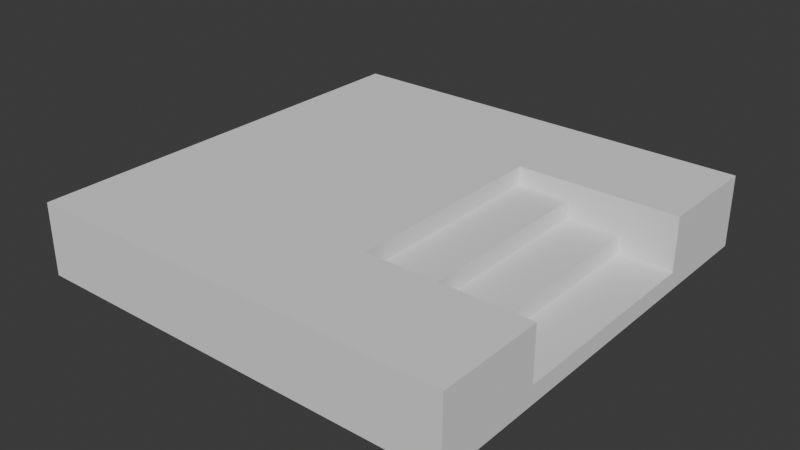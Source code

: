 # Source: ConcretePlatformStair.blend  (saved by Blender 4.2.66; exported with 4.5.12 LTS)
import bpy
from mathutils import Matrix  # noqa: F401  (used for matrix-valued properties, if any)

bpy.ops.wm.read_factory_settings(use_empty=True)
scene = bpy.context.scene
scene.name = 'Scene'

# ---- collections
col_collection = bpy.data.collections.new('Collection'); scene.collection.children.link(col_collection)

# ---- world
world_world = bpy.data.worlds.new('World'); scene.world = world_world
world_world.use_nodes = True; world_world.node_tree.nodes.clear()
_N = world_world.node_tree.nodes; _L = world_world.node_tree.links
n0 = _N.new('ShaderNodeOutputWorld'); n0.name = 'World Output'; n0.location = (300, 300)
n1 = _N.new('ShaderNodeBackground'); n1.name = 'Background'; n1.location = (10, 300)
n1.inputs[0].default_value = (0.05088, 0.05088, 0.05088, 1.0)
_L.new(n1.outputs[0], n0.inputs[0])
n0.is_active_output = True
world_world.color = (0.05088, 0.05088, 0.05088)
world_world.sun_shadow_jitter_overblur = 0.0

# ---- meshes
me_cube_001 = bpy.data.meshes.new('Cube.001')
me_cube_001.from_pydata([(-3.0, -3.0, -0.5), (-3.0, -3.0, 0.5), (-3.0, 3.0, -0.5), (-3.0, 3.0, 0.5), (3.0, -3.0, -0.5), (3.0, -3.0, 0.5), (3.0, 3.0, -0.5), (3.0, 3.0, 0.5), (-3.0, 0.0, -0.5), (-3.0, 0.0, 0.5), (3.0, 0.0, -0.5), (-3.0, -1.5, -0.5), (3.0, -1.5, 0.5), (-3.0, -1.5, 0.5), (3.0, -1.5, -0.5), (-3.0, 1.5, 0.5), (3.0, 1.5, -0.5), (-3.0, 1.5, -0.5), (3.0, 1.5, 0.5), (0.0, 3.0, -0.5), (0.0, 3.0, 0.5), (0.0, -3.0, -0.5), (0.0, -3.0, 0.5), (0.0, 0.0, 0.5), (0.0, 0.0, -0.5), (0.0, -1.5, 0.5), (0.0, -1.5, -0.5), (0.0, 1.5, -0.5), (0.0, 1.5, 0.5), (1.5, 3.0, 0.5), (1.5, -3.0, -0.5), (1.5, -1.5, 0.5), (1.5, 1.5, 0.5), (1.5, 3.0, -0.5), (1.5, -3.0, 0.5), (1.5, 0.0, -0.5), (1.5, -1.5, -0.5), (1.5, 1.5, -0.5), (2.25, 3.0, 0.5), (2.25, -3.0, -0.5), (2.25, -1.5, 0.5), (2.25, 1.5, 0.5), (2.25, 3.0, -0.5), (2.25, -3.0, 0.5), (2.25, 0.0, -0.5), (2.25, -1.5, -0.5), (2.25, 1.5, -0.5), (-3.0, -3.0, 0.0), (-3.0, 3.0, 0.0), (3.0, 3.0, 0.0), (3.0, -3.0, 0.0), (-3.0, 0.0, 0.0), (-3.0, -1.5, 0.0), (3.0, -1.5, 0.0), (3.0, 1.5, 0.0), (-3.0, 1.5, 0.0), (0.0, -3.0, 0.0), (0.0, 3.0, 0.0), (1.5, -3.0, 0.0), (1.5, 3.0, 0.0), (2.25, -3.0, 0.0), (2.25, 3.0, 0.0), (-3.0, 3.0, -0.25), (3.0, 3.0, -0.25), (3.0, -3.0, -0.25), (3.0, 0.0, -0.25), (-3.0, 0.0, -0.25), (-3.0, -1.5, -0.25), (3.0, -1.5, -0.25), (3.0, 1.5, -0.25), (-3.0, 1.5, -0.25), (0.0, -3.0, -0.25), (0.0, 3.0, -0.25), (1.5, -3.0, -0.25), (1.5, 3.0, -0.25), (2.25, -3.0, -0.25), (2.25, 3.0, -0.25), (-3.0, -3.0, -0.25), (-3.0, -3.0, 0.25), (-3.0, 3.0, 0.25), (3.0, 3.0, 0.25), (3.0, -3.0, 0.25), (-3.0, 0.0, 0.25), (-3.0, -1.5, 0.25), (3.0, -1.5, 0.25), (3.0, 1.5, 0.25), (-3.0, 1.5, 0.25), (0.0, -3.0, 0.25), (0.0, 3.0, 0.25), (1.5, -3.0, 0.25), (1.5, 3.0, 0.25), (2.25, -3.0, 0.25), (2.25, 3.0, 0.25), (0.75, 3.0, -0.5), (0.75, -3.0, 0.5), (0.75, 0.0, -0.5), (0.75, -1.5, -0.5), (0.75, 1.5, -0.5), (0.75, 3.0, 0.5), (0.75, -3.0, -0.5), (0.75, 0.0, 0.5), (0.75, -1.5, 0.5), (0.75, 1.5, 0.5), (0.75, 3.0, 0.0), (0.75, -3.0, 0.0), (0.75, -3.0, -0.25), (0.75, 3.0, -0.25), (0.75, 3.0, 0.25), (0.75, -3.0, 0.25), (2.25, -1.5, 0.25), (2.25, -1.5, 0.0), (2.25, -1.5, -0.25), (2.25, 0.0, 0.0), (2.25, 0.0, -0.25), (2.25, 1.5, 0.25), (2.25, 1.5, 0.0), (2.25, 1.5, -0.25), (1.5, -1.5, 0.25), (1.5, -1.5, 0.0), (1.5, -1.5, -0.25), (1.5, 0.0, 0.25), (1.5, 0.0, 0.0), (1.5, 0.0, -0.25), (1.5, 1.5, 0.25), (1.5, 1.5, 0.0), (1.5, 1.5, -0.25), (0.75, -1.5, -0.25), (0.75, -1.5, 0.0), (0.75, -1.5, 0.25), (0.75, 0.0, -0.25), (0.75, 0.0, 0.0), (0.75, 0.0, 0.25), (0.75, 1.5, -0.25), (0.75, 1.5, 0.0), (0.75, 1.5, 0.25)], [(116, 46), (113, 44), (111, 45), (119, 36), (118, 119), (122, 35), (121, 122), (125, 37), (124, 125), (96, 126), (126, 127), (127, 128), (95, 129), (129, 130), (130, 131), (97, 132), (132, 133), (133, 134)], [(86, 15, 3, 79), (92, 38, 7, 80), (84, 12, 5, 81), (87, 22, 1, 78), (45, 14, 4, 39), (25, 13, 1, 22), (28, 15, 9, 23), (46, 16, 10, 44), (83, 13, 9, 82), (78, 1, 13, 83), (23, 9, 13, 25), (44, 10, 14, 45), (80, 7, 18, 85), (42, 6, 16, 46), (20, 3, 15, 28), (82, 9, 15, 86), (98, 20, 28, 102), (2, 19, 27, 17), (8, 24, 26, 11), (100, 23, 25, 101), (17, 27, 24, 8), (102, 28, 23, 100), (101, 25, 22, 94), (11, 26, 21, 0), (108, 94, 22, 87), (79, 3, 20, 88), (91, 43, 34, 89), (40, 31, 34, 43), (38, 29, 32, 41), (93, 33, 37, 97), (95, 35, 36, 96), (97, 37, 35, 95), (96, 36, 30, 99), (107, 98, 29, 90), (7, 38, 41, 18), (12, 40, 43, 5), (81, 5, 43, 91), (33, 42, 46, 37), (35, 44, 45, 36), (37, 46, 44, 35), (36, 45, 39, 30), (90, 29, 38, 92), (74, 59, 61, 76), (64, 50, 60, 75), (106, 103, 59, 74), (75, 60, 58, 73), (62, 48, 57, 72), (105, 104, 56, 71), (66, 51, 55, 70), (63, 49, 54, 69), (77, 47, 52, 67), (67, 52, 51, 66), (71, 56, 47, 77), (68, 53, 50, 64), (76, 61, 49, 63), (70, 55, 48, 62), (17, 70, 62, 2), (42, 76, 63, 6), (14, 68, 64, 4), (21, 71, 77, 0), (16, 69, 65, 10), (11, 67, 66, 8), (0, 77, 67, 11), (10, 65, 68, 14), (6, 63, 69, 16), (8, 66, 70, 17), (99, 105, 71, 21), (2, 62, 72, 19), (39, 75, 73, 30), (93, 106, 74, 33), (4, 64, 75, 39), (33, 74, 76, 42), (59, 90, 92, 61), (50, 81, 91, 60), (103, 107, 90, 59), (60, 91, 89, 58), (48, 79, 88, 57), (104, 108, 87, 56), (51, 82, 86, 55), (49, 80, 85, 54), (47, 78, 83, 52), (52, 83, 82, 51), (56, 87, 78, 47), (53, 84, 81, 50), (61, 92, 80, 49), (55, 86, 79, 48), (58, 89, 108, 104), (57, 88, 107, 103), (19, 72, 106, 93), (30, 73, 105, 99), (73, 58, 104, 105), (72, 57, 103, 106), (88, 20, 98, 107), (26, 96, 99, 21), (27, 97, 95, 24), (24, 95, 96, 26), (19, 93, 97, 27), (89, 34, 94, 108), (31, 101, 94, 34), (29, 98, 102, 32), (65, 113, 111, 68), (69, 116, 113, 65), (68, 111, 110, 53), (111, 113, 112, 110), (113, 116, 115, 112), (69, 54, 115, 116), (115, 124, 121, 112), (112, 121, 118, 110), (110, 118, 117, 109), (115, 114, 123, 124), (118, 121, 120, 117), (121, 124, 123, 120), (134, 131, 120, 123), (120, 131, 128, 117), (101, 128, 131, 100), (102, 100, 131, 134), (102, 134, 123, 32), (32, 123, 114, 41), (41, 114, 85, 18), (54, 85, 114, 115), (101, 31, 117, 128), (31, 40, 109, 117), (53, 110, 109, 84), (40, 12, 84, 109)])
_uv = me_cube_001.uv_layers.new(name='UVMap')
_uv.uv.foreach_set('vector', [0.5275, 0.1287, 0.5073, 0.1287, 0.5073, 0.007317, 0.5275, 0.007317, 0.5275, 0.568, 0.5073, 0.568, 0.5073, 0.5073, 0.5275, 0.5073, 0.6231, 0.1287, 0.6028, 0.1287, 0.6028, 0.007317, 0.6231, 0.007317, 0.6231, 0.75, 0.6028, 0.75, 0.6028, 0.5073, 0.6231, 0.5073, 0.1287, 0.432, 0.1287, 0.4927, 0.007317, 0.4927, 0.007317, 0.432, 0.1287, 0.75, 0.1287, 0.9927, 0.007317, 0.9927, 0.007317, 0.75, 0.3713, 0.75, 0.3713, 0.9927, 0.25, 0.9927, 0.25, 0.75, 0.3713, 0.432, 0.3713, 0.4927, 0.25, 0.4927, 0.25, 0.432, 0.5275, 0.3713, 0.5073, 0.3713, 0.5073, 0.25, 0.5275, 0.25, 0.5275, 0.4927, 0.5073, 0.4927, 0.5073, 0.3713, 0.5275, 0.3713, 0.25, 0.75, 0.25, 0.9927, 0.1287, 0.9927, 0.1287, 0.75, 0.25, 0.432, 0.25, 0.4927, 0.1287, 0.4927, 0.1287, 0.432, 0.6231, 0.4927, 0.6028, 0.4927, 0.6028, 0.3713, 0.6231, 0.3713, 0.4927, 0.432, 0.4927, 0.4927, 0.3713, 0.4927, 0.3713, 0.432, 0.4927, 0.75, 0.4927, 0.9927, 0.3713, 0.9927, 0.3713, 0.75, 0.5275, 0.25, 0.5073, 0.25, 0.5073, 0.1287, 0.5275, 0.1287, 0.4927, 0.6893, 0.4927, 0.75, 0.3713, 0.75, 0.3713, 0.6893, 0.4927, 0.007317, 0.4927, 0.25, 0.3713, 0.25, 0.3713, 0.007317, 0.25, 0.007317, 0.25, 0.25, 0.1287, 0.25, 0.1287, 0.007317, 0.25, 0.6893, 0.25, 0.75, 0.1287, 0.75, 0.1287, 0.6893, 0.3713, 0.007317, 0.3713, 0.25, 0.25, 0.25, 0.25, 0.007317, 0.3713, 0.6893, 0.3713, 0.75, 0.25, 0.75, 0.25, 0.6893, 0.1287, 0.6893, 0.1287, 0.75, 0.007317, 0.75, 0.007317, 0.6893, 0.1287, 0.007317, 0.1287, 0.25, 0.007317, 0.25, 0.007317, 0.007317, 0.6231, 0.8107, 0.6028, 0.8107, 0.6028, 0.75, 0.6231, 0.75, 0.5275, 0.9927, 0.5073, 0.9927, 0.5073, 0.75, 0.5275, 0.75, 0.6231, 0.932, 0.6028, 0.932, 0.6028, 0.8713, 0.6231, 0.8713, 0.1287, 0.568, 0.1287, 0.6287, 0.007317, 0.6287, 0.007317, 0.568, 0.4927, 0.568, 0.4927, 0.6287, 0.3713, 0.6287, 0.3713, 0.568, 0.4927, 0.3107, 0.4927, 0.3713, 0.3713, 0.3713, 0.3713, 0.3107, 0.25, 0.3107, 0.25, 0.3713, 0.1287, 0.3713, 0.1287, 0.3107, 0.3713, 0.3107, 0.3713, 0.3713, 0.25, 0.3713, 0.25, 0.3107, 0.1287, 0.3107, 0.1287, 0.3713, 0.007317, 0.3713, 0.007317, 0.3107, 0.5275, 0.6893, 0.5073, 0.6893, 0.5073, 0.6287, 0.5275, 0.6287, 0.4927, 0.5073, 0.4927, 0.568, 0.3713, 0.568, 0.3713, 0.5073, 0.1287, 0.5073, 0.1287, 0.568, 0.007317, 0.568, 0.007317, 0.5073, 0.6231, 0.9927, 0.6028, 0.9927, 0.6028, 0.932, 0.6231, 0.932, 0.4927, 0.3713, 0.4927, 0.432, 0.3713, 0.432, 0.3713, 0.3713, 0.25, 0.3713, 0.25, 0.432, 0.1287, 0.432, 0.1287, 0.3713, 0.3713, 0.3713, 0.3713, 0.432, 0.25, 0.432, 0.25, 0.3713, 0.1287, 0.3713, 0.1287, 0.432, 0.007317, 0.432, 0.007317, 0.3713, 0.5275, 0.6287, 0.5073, 0.6287, 0.5073, 0.568, 0.5275, 0.568, 0.568, 0.6287, 0.5478, 0.6287, 0.5478, 0.568, 0.568, 0.568, 0.6635, 0.9927, 0.6433, 0.9927, 0.6433, 0.932, 0.6635, 0.932, 0.568, 0.6893, 0.5478, 0.6893, 0.5478, 0.6287, 0.568, 0.6287, 0.6635, 0.932, 0.6433, 0.932, 0.6433, 0.8713, 0.6635, 0.8713, 0.568, 0.9927, 0.5478, 0.9927, 0.5478, 0.75, 0.568, 0.75, 0.6635, 0.8107, 0.6433, 0.8107, 0.6433, 0.75, 0.6635, 0.75, 0.568, 0.25, 0.5478, 0.25, 0.5478, 0.1287, 0.568, 0.1287, 0.6635, 0.4927, 0.6433, 0.4927, 0.6433, 0.3713, 0.6635, 0.3713, 0.568, 0.4927, 0.5478, 0.4927, 0.5478, 0.3713, 0.568, 0.3713, 0.568, 0.3713, 0.5478, 0.3713, 0.5478, 0.25, 0.568, 0.25, 0.6635, 0.75, 0.6433, 0.75, 0.6433, 0.5073, 0.6635, 0.5073, 0.6635, 0.1287, 0.6433, 0.1287, 0.6433, 0.007317, 0.6635, 0.007317, 0.568, 0.568, 0.5478, 0.568, 0.5478, 0.5073, 0.568, 0.5073, 0.568, 0.1287, 0.5478, 0.1287, 0.5478, 0.007317, 0.568, 0.007317, 0.5882, 0.1287, 0.568, 0.1287, 0.568, 0.007317, 0.5882, 0.007317, 0.5882, 0.568, 0.568, 0.568, 0.568, 0.5073, 0.5882, 0.5073, 0.6837, 0.1287, 0.6635, 0.1287, 0.6635, 0.007317, 0.6837, 0.007317, 0.6837, 0.75, 0.6635, 0.75, 0.6635, 0.5073, 0.6837, 0.5073, 0.6837, 0.3713, 0.6635, 0.3713, 0.6635, 0.25, 0.6837, 0.25, 0.5882, 0.3713, 0.568, 0.3713, 0.568, 0.25, 0.5882, 0.25, 0.5882, 0.4927, 0.568, 0.4927, 0.568, 0.3713, 0.5882, 0.3713, 0.6837, 0.25, 0.6635, 0.25, 0.6635, 0.1287, 0.6837, 0.1287, 0.6837, 0.4927, 0.6635, 0.4927, 0.6635, 0.3713, 0.6837, 0.3713, 0.5882, 0.25, 0.568, 0.25, 0.568, 0.1287, 0.5882, 0.1287, 0.6837, 0.8107, 0.6635, 0.8107, 0.6635, 0.75, 0.6837, 0.75, 0.5882, 0.9927, 0.568, 0.9927, 0.568, 0.75, 0.5882, 0.75, 0.6837, 0.932, 0.6635, 0.932, 0.6635, 0.8713, 0.6837, 0.8713, 0.5882, 0.6893, 0.568, 0.6893, 0.568, 0.6287, 0.5882, 0.6287, 0.6837, 0.9927, 0.6635, 0.9927, 0.6635, 0.932, 0.6837, 0.932, 0.5882, 0.6287, 0.568, 0.6287, 0.568, 0.568, 0.5882, 0.568, 0.5478, 0.6287, 0.5275, 0.6287, 0.5275, 0.568, 0.5478, 0.568, 0.6433, 0.9927, 0.6231, 0.9927, 0.6231, 0.932, 0.6433, 0.932, 0.5478, 0.6893, 0.5275, 0.6893, 0.5275, 0.6287, 0.5478, 0.6287, 0.6433, 0.932, 0.6231, 0.932, 0.6231, 0.8713, 0.6433, 0.8713, 0.5478, 0.9927, 0.5275, 0.9927, 0.5275, 0.75, 0.5478, 0.75, 0.6433, 0.8107, 0.6231, 0.8107, 0.6231, 0.75, 0.6433, 0.75, 0.5478, 0.25, 0.5275, 0.25, 0.5275, 0.1287, 0.5478, 0.1287, 0.6433, 0.4927, 0.6231, 0.4927, 0.6231, 0.3713, 0.6433, 0.3713, 0.5478, 0.4927, 0.5275, 0.4927, 0.5275, 0.3713, 0.5478, 0.3713, 0.5478, 0.3713, 0.5275, 0.3713, 0.5275, 0.25, 0.5478, 0.25, 0.6433, 0.75, 0.6231, 0.75, 0.6231, 0.5073, 0.6433, 0.5073, 0.6433, 0.1287, 0.6231, 0.1287, 0.6231, 0.007317, 0.6433, 0.007317, 0.5478, 0.568, 0.5275, 0.568, 0.5275, 0.5073, 0.5478, 0.5073, 0.5478, 0.1287, 0.5275, 0.1287, 0.5275, 0.007317, 0.5478, 0.007317, 0.6433, 0.8713, 0.6231, 0.8713, 0.6231, 0.8107, 0.6433, 0.8107, 0.5478, 0.75, 0.5275, 0.75, 0.5275, 0.6893, 0.5478, 0.6893, 0.5882, 0.75, 0.568, 0.75, 0.568, 0.6893, 0.5882, 0.6893, 0.6837, 0.8713, 0.6635, 0.8713, 0.6635, 0.8107, 0.6837, 0.8107, 0.6635, 0.8713, 0.6433, 0.8713, 0.6433, 0.8107, 0.6635, 0.8107, 0.568, 0.75, 0.5478, 0.75, 0.5478, 0.6893, 0.568, 0.6893, 0.5275, 0.75, 0.5073, 0.75, 0.5073, 0.6893, 0.5275, 0.6893, 0.1287, 0.25, 0.1287, 0.3107, 0.007317, 0.3107, 0.007317, 0.25, 0.3713, 0.25, 0.3713, 0.3107, 0.25, 0.3107, 0.25, 0.25, 0.25, 0.25, 0.25, 0.3107, 0.1287, 0.3107, 0.1287, 0.25, 0.4927, 0.25, 0.4927, 0.3107, 0.3713, 0.3107, 0.3713, 0.25, 0.6231, 0.8713, 0.6028, 0.8713, 0.6028, 0.8107, 0.6231, 0.8107, 0.1287, 0.6287, 0.1287, 0.6893, 0.007317, 0.6893, 0.007317, 0.6287, 0.4927, 0.6287, 0.4927, 0.6893, 0.3713, 0.6893, 0.3713, 0.6287, 0.759, 0.6287, 0.6984, 0.6287, 0.6984, 0.5073, 0.759, 0.5073, 0.759, 0.75, 0.6984, 0.75, 0.6984, 0.6287, 0.759, 0.6287, 0.759, 0.007317, 0.759, 0.06799, 0.7388, 0.06799, 0.7388, 0.007317, 0.7939, 0.522, 0.7939, 0.6433, 0.7737, 0.6433, 0.7737, 0.522, 0.7939, 0.6433, 0.7939, 0.7646, 0.7737, 0.7646, 0.7737, 0.6433, 0.759, 0.4927, 0.7388, 0.4927, 0.7388, 0.432, 0.759, 0.432, 0.8344, 0.25, 0.7737, 0.25, 0.7737, 0.1287, 0.8344, 0.1287, 0.8344, 0.1287, 0.7737, 0.1287, 0.7737, 0.007317, 0.8344, 0.007317, 0.7388, 0.06799, 0.7388, 0.1287, 0.7186, 0.1287, 0.7186, 0.06799, 0.7388, 0.432, 0.7186, 0.432, 0.7186, 0.3713, 0.7388, 0.3713, 0.7388, 0.1287, 0.7388, 0.25, 0.7186, 0.25, 0.7186, 0.1287, 0.7388, 0.25, 0.7388, 0.3713, 0.7186, 0.3713, 0.7186, 0.25, 0.7737, 0.5073, 0.7737, 0.386, 0.8344, 0.386, 0.8344, 0.5073, 0.8344, 0.386, 0.7737, 0.386, 0.7737, 0.2646, 0.8344, 0.2646, 0.849, 0.007317, 0.8692, 0.007317, 0.8692, 0.1287, 0.849, 0.1287, 0.849, 0.25, 0.849, 0.1287, 0.8692, 0.1287, 0.8692, 0.25, 0.6984, 0.3107, 0.7186, 0.3107, 0.7186, 0.3713, 0.6984, 0.3713, 0.6984, 0.3713, 0.7186, 0.3713, 0.7186, 0.432, 0.6984, 0.432, 0.6984, 0.432, 0.7186, 0.432, 0.7186, 0.4927, 0.6984, 0.4927, 0.7388, 0.4927, 0.7186, 0.4927, 0.7186, 0.432, 0.7388, 0.432, 0.6984, 0.1893, 0.6984, 0.1287, 0.7186, 0.1287, 0.7186, 0.1893, 0.6984, 0.1287, 0.6984, 0.06799, 0.7186, 0.06799, 0.7186, 0.1287, 0.7388, 0.007317, 0.7388, 0.06799, 0.7186, 0.06799, 0.7186, 0.007317, 0.6984, 0.06799, 0.6984, 0.007317, 0.7186, 0.007317, 0.7186, 0.06799])
me_cube_001.update()

# ---- objects
ob_cube = bpy.data.objects.new('Cube', me_cube_001)

# ---- transforms, parenting, visibility, modifiers, constraints
ob_cube.location = (0.0, 0.0, 0.0)

# ---- collection membership
col_collection.objects.link(ob_cube)

# ---- scene / render settings (as saved in the file)
scene.frame_start = 1; scene.frame_end = 250; scene.frame_set(1)
scene.render.engine = 'BLENDER_EEVEE_NEXT'
bpy.context.view_layer.update()

# ---- added for rendering (the .blend has no active camera and no usable light): camera, sun
cam_auto = bpy.data.cameras.new('AutoCamera')
cam_auto.lens = 50.0
cam_auto.sensor_width = 36.0
cam_auto.clip_end = 1000.0
ob_auto_camera = bpy.data.objects.new('AutoCamera', cam_auto)
scene.collection.objects.link(ob_auto_camera)
ob_auto_camera.location = (7.90512, -9.48615, 6.3241)
ob_auto_camera.rotation_euler = (1.09748, -7.21219e-08, 0.694738)
scene.camera = ob_auto_camera
light_auto_sun = bpy.data.lights.new('AutoSun', 'SUN')
light_auto_sun.energy = 3.0
light_auto_sun.angle = 0.0523599
ob_auto_sun = bpy.data.objects.new('AutoSun', light_auto_sun)
scene.collection.objects.link(ob_auto_sun)
ob_auto_sun.rotation_euler = (0.872665, 0.174533, 0.523599)
bpy.context.view_layer.update()
